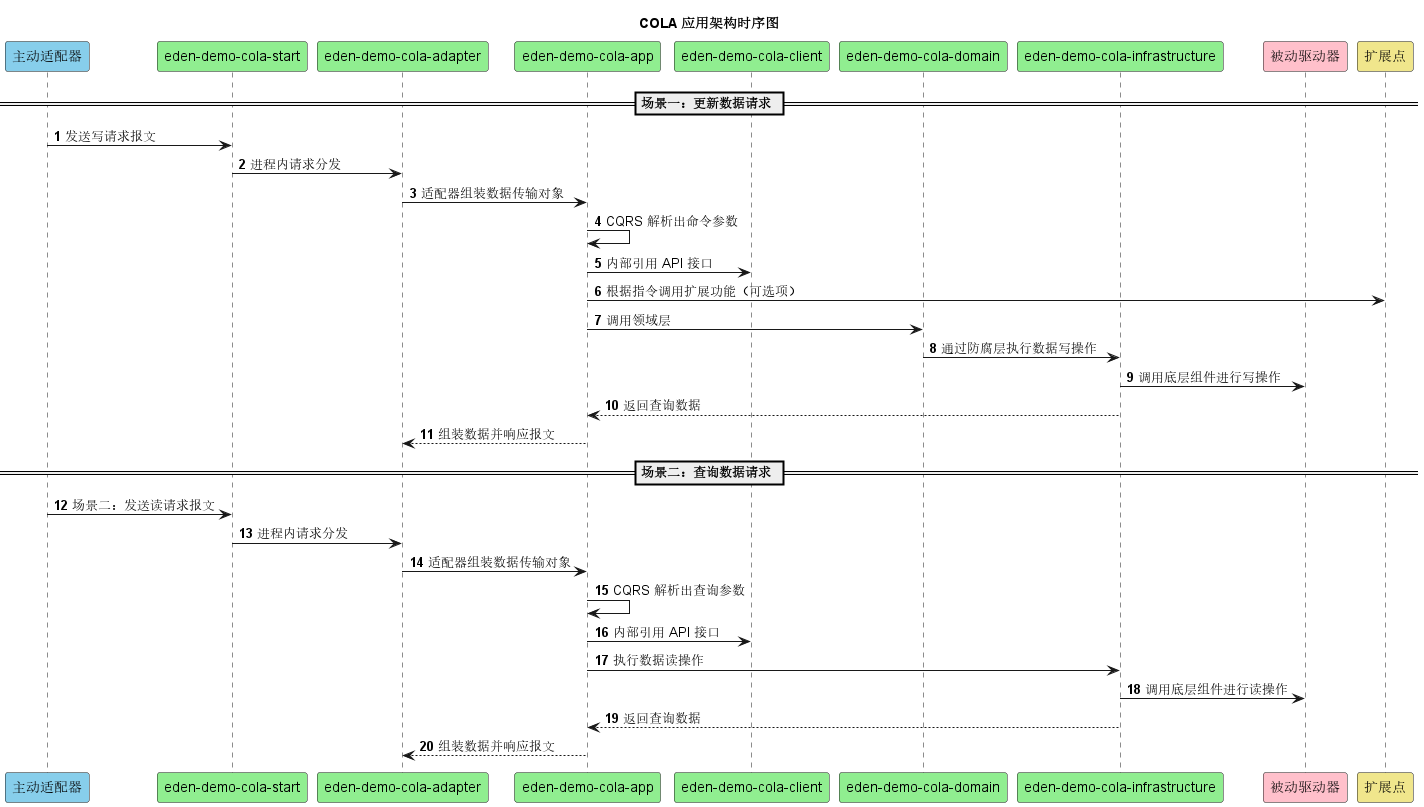

The diagram above was rendered by PlantUML. Its source (embedded in the PNG):
@startuml

!if %variable_exists("$THEME")
title COLA 应用架构时序图 - $THEME theme
!else
title COLA 应用架构时序图
!endif

'skinparam BackgroundColor transparent

autonumber
participant "主动适配器" #SkyBlue
participant "eden-demo-cola-start" #LightGreen
participant "eden-demo-cola-adapter" #LightGreen
participant "eden-demo-cola-app" #LightGreen
participant "eden-demo-cola-client" #LightGreen
participant "eden-demo-cola-domain" #LightGreen
participant "eden-demo-cola-infrastructure" #LightGreen
participant "被动驱动器" #Pink
participant "扩展点" #Khaki

== 场景一：更新数据请求 ==

"主动适配器" -> "eden-demo-cola-start": 发送写请求报文
"eden-demo-cola-start" -> "eden-demo-cola-adapter": 进程内请求分发
"eden-demo-cola-adapter" -> "eden-demo-cola-app": 适配器组装数据传输对象
"eden-demo-cola-app" -> "eden-demo-cola-app": CQRS 解析出命令参数
"eden-demo-cola-app" -> "eden-demo-cola-client": 内部引用 API 接口
"eden-demo-cola-app" -> "扩展点": 根据指令调用扩展功能（可选项）
"eden-demo-cola-app" -> "eden-demo-cola-domain": 调用领域层
"eden-demo-cola-domain" -> "eden-demo-cola-infrastructure": 通过防腐层执行数据写操作
"eden-demo-cola-infrastructure" -> "被动驱动器": 调用底层组件进行写操作
"eden-demo-cola-infrastructure" --> "eden-demo-cola-app": 返回查询数据
"eden-demo-cola-app" --> "eden-demo-cola-adapter": 组装数据并响应报文

== 场景二：查询数据请求 ==

"主动适配器" -> "eden-demo-cola-start": 场景二：发送读请求报文
"eden-demo-cola-start" -> "eden-demo-cola-adapter": 进程内请求分发
"eden-demo-cola-adapter" -> "eden-demo-cola-app": 适配器组装数据传输对象
"eden-demo-cola-app" -> "eden-demo-cola-app": CQRS 解析出查询参数
"eden-demo-cola-app" -> "eden-demo-cola-client": 内部引用 API 接口
"eden-demo-cola-app" -> "eden-demo-cola-infrastructure": 执行数据读操作
"eden-demo-cola-infrastructure" -> "被动驱动器": 调用底层组件进行读操作
"eden-demo-cola-infrastructure" --> "eden-demo-cola-app": 返回查询数据
"eden-demo-cola-app" --> "eden-demo-cola-adapter": 组装数据并响应报文

@enduml